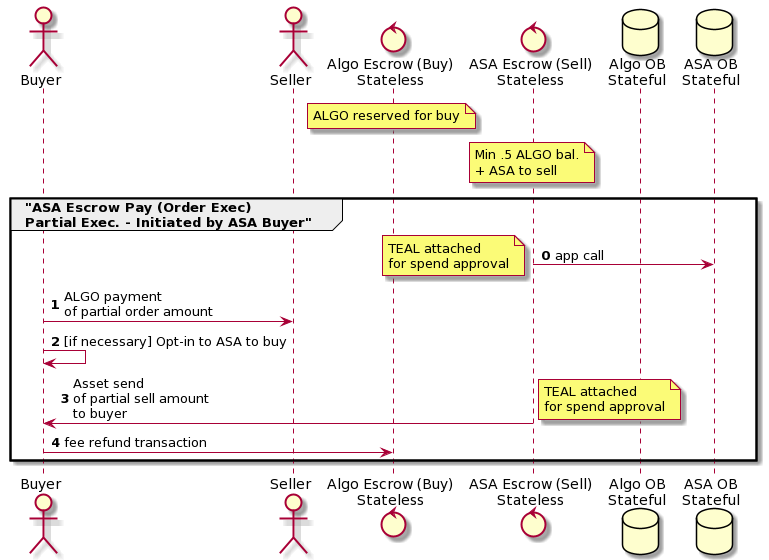

The diagram above was rendered by PlantUML. Its source (embedded in the PNG):
@startuml
actor Buyer
actor Seller
control "Algo Escrow (Buy)\nStateless" as AlgoEscrow
control "ASA Escrow (Sell)\nStateless" as ASAEscrow
database "Algo OB\nStateful" as AlgoOB
database "ASA OB\nStateful" as ASAOB
note over AlgoEscrow: ALGO reserved for buy
note over ASAEscrow: Min .5 ALGO bal.\n+ ASA to sell

group "ASA Escrow Pay (Order Exec)\nPartial Exec. - Initiated by ASA Buyer"
autonumber 0
ASAEscrow -> ASAOB: app call
note left: TEAL attached\nfor spend approval
Buyer -> Seller: ALGO payment\nof partial order amount
Buyer -> Buyer: [if necessary] Opt-in to ASA to buy
ASAEscrow -> Buyer: Asset send\nof partial sell amount\nto buyer
note right: TEAL attached\nfor spend approval
Buyer -> AlgoEscrow: fee refund transaction
end
@enduml